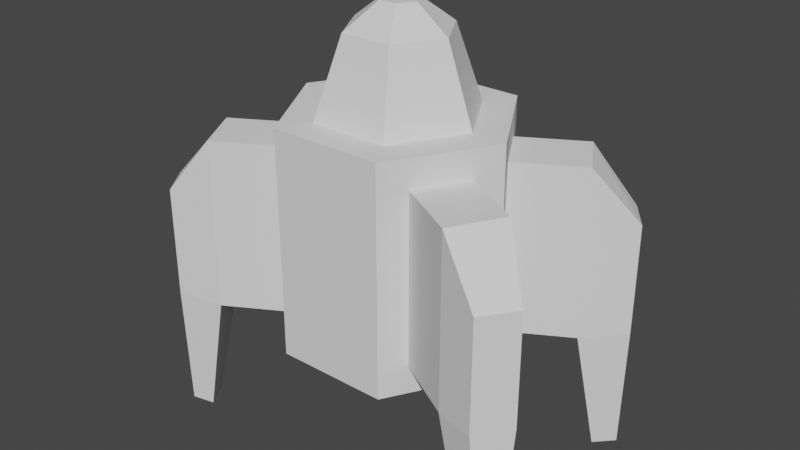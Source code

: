 # Source: ship.blend  (saved by Blender 2.91.10; exported with 4.5.12 LTS)
import bpy
from mathutils import Matrix  # noqa: F401  (used for matrix-valued properties, if any)

bpy.ops.wm.read_factory_settings(use_empty=True)
scene = bpy.context.scene
scene.name = 'Scene'

# ---- collections
col_collection = bpy.data.collections.new('Collection'); scene.collection.children.link(col_collection)

# ---- world
world_world = bpy.data.worlds.new('World'); scene.world = world_world
world_world.use_nodes = True; world_world.node_tree.nodes.clear()
_N = world_world.node_tree.nodes; _L = world_world.node_tree.links
n0 = _N.new('ShaderNodeOutputWorld'); n0.name = 'World Output'; n0.location = (300, 300)
n1 = _N.new('ShaderNodeBackground'); n1.name = 'Background'; n1.location = (10, 300)
n1.inputs[0].default_value = (0.05088, 0.05088, 0.05088, 1.0)
_L.new(n1.outputs[0], n0.inputs[0])
n0.is_active_output = True
world_world.color = (0.05088, 0.05088, 0.05088)
world_world.use_sun_shadow = False
world_world.sun_shadow_jitter_overblur = 0.0

# ---- meshes
me_cylinder = bpy.data.meshes.new('Cylinder')
me_cylinder.from_pydata([(-0.175, 0.0433, -0.1705), (-0.175, 0.0433, 0.1295), (-0.125, 0.1299, -0.1705), (-0.125, 0.1299, 0.1295), (0.125, 0.1299, -0.1705), (0.125, 0.1299, 0.1295), (0.175, -0.0433, -0.1705), (0.175, -0.0433, 0.1295), (0.125, -0.1299, -0.1705), (0.125, -0.1299, 0.1295), (-0.125, -0.1299, -0.1705), (-0.125, -0.1299, 0.1295), (-0.175, -0.0433, -0.1705), (-0.1, 0.1732, -0.2205), (-0.06959, 0.1205, 0.1795), (-0.175, -0.0433, 0.1295), (0.175, 0.0433, 0.1295), (0.175, 0.0433, -0.1705), (0.1, -0.1732, -0.2205), (0.06959, -0.1205, 0.1795), (-0.2, -3.02e-08, -0.2205), (-0.1392, -3.02e-08, 0.1795), (0.06959, 0.1205, 0.1795), (0.1, 0.1732, -0.2205), (0.2, -4.212e-08, -0.2205), (0.1392, -4.212e-08, 0.1795), (-0.06959, -0.1205, 0.1795), (-0.1, -0.1732, -0.2205), (-0.283, 0.1057, -0.1705), (-0.233, 0.1923, -0.1705), (-0.233, 0.1923, 0.1295), (-0.283, 0.1057, 0.1295), (0.283, -0.1057, 0.1295), (0.283, -0.1057, -0.1705), (0.233, -0.1923, -0.1705), (0.233, -0.1923, 0.1295), (-0.283, -0.1057, -0.1705), (-0.283, -0.1057, 0.1295), (0.233, 0.1923, 0.1295), (0.233, 0.1923, -0.1705), (0.283, 0.1057, -0.1705), (0.283, 0.1057, 0.1295), (-0.233, -0.1923, 0.1295), (-0.233, -0.1923, -0.1705), (-0.347, 0.1604, -0.1637), (-0.3066, 0.2169, -0.1637), (-0.3066, 0.2169, 0.03194), (-0.347, 0.1604, 0.03194), (0.347, -0.1604, 0.03194), (0.347, -0.1604, -0.1637), (0.3066, -0.2169, -0.1637), (0.3066, -0.2169, 0.03194), (-0.347, -0.1604, -0.1637), (-0.347, -0.1604, 0.03194), (0.3066, 0.2169, 0.03194), (0.3066, 0.2169, -0.1637), (0.347, 0.1604, -0.1637), (0.347, 0.1604, 0.03194), (-0.3066, -0.2169, 0.03194), (-0.3066, -0.2169, -0.1637), (-0.3041, 0.1477, -0.3934), (-0.2792, 0.1908, -0.3934), (0.3041, -0.1477, -0.3934), (0.2792, -0.1908, -0.3934), (0.2792, 0.1908, -0.3934), (0.3041, 0.1477, -0.3934), (-0.2792, -0.1908, -0.3934), (-0.3041, -0.1477, -0.3934), (-0.3359, 0.175, -0.39), (-0.3158, 0.203, -0.39), (0.3359, -0.175, -0.39), (0.3158, -0.203, -0.39), (0.3158, 0.203, -0.39), (0.3359, 0.175, -0.39), (-0.3158, -0.203, -0.39), (-0.3359, -0.175, -0.39), (-0.1, 0.1732, 0.1795), (-0.2, -3.02e-08, 0.1795), (0.1, 0.1732, 0.1795), (0.2, -4.212e-08, 0.1795), (0.1, -0.1732, 0.1795), (-0.1, -0.1732, 0.1795), (-0.04556, 0.07891, 0.3143), (-0.09112, -2.424e-08, 0.3143), (0.04556, 0.07891, 0.3143), (0.09112, -3.02e-08, 0.3143), (0.04556, -0.07891, 0.3143), (-0.04556, -0.07891, 0.3143), (-0.01615, 0.02798, 0.3582), (-0.03231, -2.424e-08, 0.3582), (0.01615, 0.02798, 0.3582), (0.03231, -2.424e-08, 0.3582), (0.01615, -0.02798, 0.3582), (-0.01615, -0.02798, 0.3582)], [], [(5, 16, 41, 38), (13, 76, 78, 23), (6, 7, 32, 33), (17, 4, 39, 40), (26, 19, 86, 87), (18, 80, 81, 27), (3, 2, 29, 30), (20, 13, 23, 24, 18, 27), (0, 2, 13, 20), (3, 1, 77, 76), (1, 0, 20, 77), (2, 3, 76, 13), (7, 6, 24, 79), (6, 8, 18, 24), (9, 7, 79, 80), (8, 9, 80, 18), (12, 15, 77, 20), (5, 4, 23, 78), (4, 17, 24, 23), (16, 5, 78, 79), (17, 16, 79, 24), (11, 10, 27, 81), (10, 12, 20, 27), (15, 11, 81, 77), (28, 31, 47, 44), (39, 38, 54, 55), (31, 30, 46, 47), (37, 36, 52, 53), (8, 6, 33, 34), (16, 17, 40, 41), (7, 9, 35, 32), (10, 11, 42, 43), (9, 8, 34, 35), (12, 10, 43, 36), (2, 0, 28, 29), (11, 15, 37, 42), (1, 3, 30, 31), (15, 12, 36, 37), (0, 1, 31, 28), (4, 5, 38, 39), (44, 47, 46, 45), (55, 54, 57, 56), (49, 48, 51, 50), (59, 58, 53, 52), (28, 44, 68, 60), (30, 29, 45, 46), (38, 41, 57, 54), (33, 32, 48, 49), (41, 40, 56, 57), (59, 52, 75, 74), (43, 42, 58, 59), (32, 35, 51, 48), (39, 55, 72, 64), (35, 34, 50, 51), (50, 34, 63, 71), (42, 37, 53, 58), (65, 64, 72, 73), (63, 62, 70, 71), (67, 66, 74, 75), (61, 60, 68, 69), (44, 45, 69, 68), (40, 39, 64, 65), (43, 59, 74, 66), (56, 40, 65, 73), (52, 36, 67, 75), (45, 29, 61, 69), (34, 33, 62, 63), (55, 56, 73, 72), (36, 43, 66, 67), (33, 49, 70, 62), (29, 28, 60, 61), (49, 50, 71, 70), (21, 14, 76, 77), (14, 22, 78, 76), (22, 25, 79, 78), (25, 19, 80, 79), (19, 26, 81, 80), (26, 21, 77, 81), (83, 87, 93, 89), (25, 22, 84, 85), (14, 21, 83, 82), (21, 26, 87, 83), (19, 25, 85, 86), (22, 14, 82, 84), (88, 89, 93, 92, 91, 90), (86, 85, 91, 92), (84, 82, 88, 90), (87, 86, 92, 93), (85, 84, 90, 91), (82, 83, 89, 88)])
_uv = me_cylinder.uv_layers.new(name='UVMap')
_uv.uv.foreach_set('vector', [0.625, 0.9375, 0.5417, 0.9375, 0.5417, 0.9375, 0.625, 0.9375, 0.8333, 0.5, 0.8333, 1.0, 0.6667, 1.0, 0.6667, 0.5, 0.4583, 0.5625, 0.4583, 0.9375, 0.4583, 0.9375, 0.4583, 0.5625, 0.5417, 0.5625, 0.625, 0.5625, 0.625, 0.5625, 0.5417, 0.5625, 0.1054, 0.3335, 0.1054, 0.1665, 0.1054, 0.1665, 0.1054, 0.3335, 0.3333, 0.5, 0.3333, 1.0, 0.1667, 1.0, 0.1667, 0.5, 0.875, 0.9375, 0.875, 0.5625, 0.875, 0.5625, 0.875, 0.9375, 0.75, 0.49, 0.9578, 0.37, 0.9578, 0.13, 0.75, 0.01, 0.5422, 0.13, 0.5422, 0.37, 0.9583, 0.5625, 0.875, 0.5625, 0.8333, 0.5, 1.0, 0.5, 0.875, 0.9375, 0.9583, 0.9375, 1.0, 1.0, 0.8333, 1.0, 0.9583, 0.9375, 0.9583, 0.5625, 1.0, 0.5, 1.0, 1.0, 0.875, 0.5625, 0.875, 0.9375, 0.8333, 1.0, 0.8333, 0.5, 0.4583, 0.9375, 0.4583, 0.5625, 0.5, 0.5, 0.5, 1.0, 0.4583, 0.5625, 0.375, 0.5625, 0.3333, 0.5, 0.5, 0.5, 0.375, 0.9375, 0.4583, 0.9375, 0.5, 1.0, 0.3333, 1.0, 0.375, 0.5625, 0.375, 0.9375, 0.3333, 1.0, 0.3333, 0.5, 0.04167, 0.5625, 0.04167, 0.9375, -8.941e-08, 1.0, -8.941e-08, 0.5, 0.625, 0.9375, 0.625, 0.5625, 0.6667, 0.5, 0.6667, 1.0, 0.625, 0.5625, 0.5417, 0.5625, 0.5, 0.5, 0.6667, 0.5, 0.5417, 0.9375, 0.625, 0.9375, 0.6667, 1.0, 0.5, 1.0, 0.5417, 0.5625, 0.5417, 0.9375, 0.5, 1.0, 0.5, 0.5, 0.125, 0.9375, 0.125, 0.5625, 0.1667, 0.5, 0.1667, 1.0, 0.125, 0.5625, 0.04167, 0.5625, -8.941e-08, 0.5, 0.1667, 0.5, 0.04167, 0.9375, 0.125, 0.9375, 0.1667, 1.0, -8.941e-08, 1.0, 0.9583, 0.5625, 0.9583, 0.9375, 0.9583, 0.9375, 0.9583, 0.5625, 0.625, 0.5625, 0.625, 0.9375, 0.625, 0.9375, 0.625, 0.5625, 0.9583, 0.9375, 0.875, 0.9375, 0.875, 0.9375, 0.9583, 0.9375, 0.04167, 0.9375, 0.04167, 0.5625, 0.04167, 0.5625, 0.04167, 0.9375, 0.375, 0.5625, 0.4583, 0.5625, 0.4583, 0.5625, 0.375, 0.5625, 0.5417, 0.9375, 0.5417, 0.5625, 0.5417, 0.5625, 0.5417, 0.9375, 0.4583, 0.9375, 0.375, 0.9375, 0.375, 0.9375, 0.4583, 0.9375, 0.125, 0.5625, 0.125, 0.9375, 0.125, 0.9375, 0.125, 0.5625, 0.375, 0.9375, 0.375, 0.5625, 0.375, 0.5625, 0.375, 0.9375, 0.04167, 0.5625, 0.125, 0.5625, 0.125, 0.5625, 0.04167, 0.5625, 0.875, 0.5625, 0.9583, 0.5625, 0.9583, 0.5625, 0.875, 0.5625, 0.125, 0.9375, 0.04167, 0.9375, 0.04167, 0.9375, 0.125, 0.9375, 0.9583, 0.9375, 0.875, 0.9375, 0.875, 0.9375, 0.9583, 0.9375, 0.04167, 0.9375, 0.04167, 0.5625, 0.04167, 0.5625, 0.04167, 0.9375, 0.9583, 0.5625, 0.9583, 0.9375, 0.9583, 0.9375, 0.9583, 0.5625, 0.625, 0.5625, 0.625, 0.9375, 0.625, 0.9375, 0.625, 0.5625, 0.9583, 0.5625, 0.9583, 0.9375, 0.875, 0.9375, 0.875, 0.5625, 0.625, 0.5625, 0.625, 0.9375, 0.5417, 0.9375, 0.5417, 0.5625, 0.4583, 0.5625, 0.4583, 0.9375, 0.375, 0.9375, 0.375, 0.5625, 0.125, 0.5625, 0.125, 0.9375, 0.04167, 0.9375, 0.04167, 0.5625, 0.9583, 0.5625, 0.9583, 0.5625, 0.9583, 0.5625, 0.9583, 0.5625, 0.875, 0.9375, 0.875, 0.5625, 0.875, 0.5625, 0.875, 0.9375, 0.625, 0.9375, 0.5417, 0.9375, 0.5417, 0.9375, 0.625, 0.9375, 0.4583, 0.5625, 0.4583, 0.9375, 0.4583, 0.9375, 0.4583, 0.5625, 0.5417, 0.9375, 0.5417, 0.5625, 0.5417, 0.5625, 0.5417, 0.9375, 0.125, 0.5625, 0.04167, 0.5625, 0.04167, 0.5625, 0.125, 0.5625, 0.125, 0.5625, 0.125, 0.9375, 0.125, 0.9375, 0.125, 0.5625, 0.4583, 0.9375, 0.375, 0.9375, 0.375, 0.9375, 0.4583, 0.9375, 0.625, 0.5625, 0.625, 0.5625, 0.625, 0.5625, 0.625, 0.5625, 0.375, 0.9375, 0.375, 0.5625, 0.375, 0.5625, 0.375, 0.9375, 0.375, 0.5625, 0.375, 0.5625, 0.375, 0.5625, 0.375, 0.5625, 0.125, 0.9375, 0.04167, 0.9375, 0.04167, 0.9375, 0.125, 0.9375, 0.5417, 0.5625, 0.625, 0.5625, 0.625, 0.5625, 0.5417, 0.5625, 0.375, 0.5625, 0.4583, 0.5625, 0.4583, 0.5625, 0.375, 0.5625, 0.04167, 0.5625, 0.125, 0.5625, 0.125, 0.5625, 0.04167, 0.5625, 0.875, 0.5625, 0.9583, 0.5625, 0.9583, 0.5625, 0.875, 0.5625, 0.9583, 0.5625, 0.875, 0.5625, 0.875, 0.5625, 0.9583, 0.5625, 0.5417, 0.5625, 0.625, 0.5625, 0.625, 0.5625, 0.5417, 0.5625, 0.125, 0.5625, 0.125, 0.5625, 0.125, 0.5625, 0.125, 0.5625, 0.5417, 0.5625, 0.5417, 0.5625, 0.5417, 0.5625, 0.5417, 0.5625, 0.04167, 0.5625, 0.04167, 0.5625, 0.04167, 0.5625, 0.04167, 0.5625, 0.875, 0.5625, 0.875, 0.5625, 0.875, 0.5625, 0.875, 0.5625, 0.375, 0.5625, 0.4583, 0.5625, 0.4583, 0.5625, 0.375, 0.5625, 0.625, 0.5625, 0.5417, 0.5625, 0.5417, 0.5625, 0.625, 0.5625, 0.04167, 0.5625, 0.125, 0.5625, 0.125, 0.5625, 0.04167, 0.5625, 0.4583, 0.5625, 0.4583, 0.5625, 0.4583, 0.5625, 0.4583, 0.5625, 0.875, 0.5625, 0.9583, 0.5625, 0.9583, 0.5625, 0.875, 0.5625, 0.4583, 0.5625, 0.375, 0.5625, 0.375, 0.5625, 0.4583, 0.5625, 0.25, 0.417, 0.3946, 0.3335, 0.4578, 0.37, 0.25, 0.49, 0.3946, 0.3335, 0.3946, 0.1665, 0.4578, 0.13, 0.4578, 0.37, 0.3946, 0.1665, 0.25, 0.08298, 0.25, 0.01, 0.4578, 0.13, 0.25, 0.08298, 0.1054, 0.1665, 0.04215, 0.13, 0.25, 0.01, 0.1054, 0.1665, 0.1054, 0.3335, 0.04215, 0.37, 0.04215, 0.13, 0.1054, 0.3335, 0.25, 0.417, 0.25, 0.49, 0.04215, 0.37, 0.25, 0.417, 0.1054, 0.3335, 0.1054, 0.3335, 0.25, 0.417, 0.25, 0.08298, 0.3946, 0.1665, 0.3946, 0.1665, 0.25, 0.08298, 0.3946, 0.3335, 0.25, 0.417, 0.25, 0.417, 0.3946, 0.3335, 0.25, 0.417, 0.1054, 0.3335, 0.1054, 0.3335, 0.25, 0.417, 0.1054, 0.1665, 0.25, 0.08298, 0.25, 0.08298, 0.1054, 0.1665, 0.3946, 0.1665, 0.3946, 0.3335, 0.3946, 0.3335, 0.3946, 0.1665, 0.3946, 0.3335, 0.25, 0.417, 0.1054, 0.3335, 0.1054, 0.1665, 0.25, 0.08298, 0.3946, 0.1665, 0.1054, 0.1665, 0.25, 0.08298, 0.25, 0.08298, 0.1054, 0.1665, 0.3946, 0.1665, 0.3946, 0.3335, 0.3946, 0.3335, 0.3946, 0.1665, 0.1054, 0.3335, 0.1054, 0.1665, 0.1054, 0.1665, 0.1054, 0.3335, 0.25, 0.08298, 0.3946, 0.1665, 0.3946, 0.1665, 0.25, 0.08298, 0.3946, 0.3335, 0.25, 0.417, 0.25, 0.417, 0.3946, 0.3335])
me_cylinder.use_remesh_fix_poles = True
me_cylinder.use_remesh_preserve_attributes = False
me_cylinder.use_mirror_vertex_groups = False
me_cylinder.update()

# ---- objects
ob_ship_a = bpy.data.objects.new('Ship_A', me_cylinder)

# ---- transforms, parenting, visibility, modifiers, constraints
ob_ship_a.location = (0.0, 0.0, 0.0)
ob_ship_a.lineart.crease_threshold = 0.0

# ---- collection membership
col_collection.objects.link(ob_ship_a)

# ---- scene / render settings (as saved in the file)
scene.frame_start = 1; scene.frame_end = 250; scene.frame_set(1)
scene.render.engine = 'BLENDER_EEVEE_NEXT'
scene.cycles.use_denoising = False
scene.cycles.samples = 128
scene.cycles.sampling_pattern = 'TABULATED_SOBOL'
scene.cycles.use_adaptive_sampling = False
scene.cycles.use_light_tree = False
scene.view_settings.view_transform = 'Filmic'
bpy.context.view_layer.update()

# ---- added for rendering (the .blend has no active camera and no usable light): camera, sun
cam_auto = bpy.data.cameras.new('AutoCamera')
cam_auto.lens = 50.0
cam_auto.sensor_width = 36.0
cam_auto.clip_end = 1000.0
ob_auto_camera = bpy.data.objects.new('AutoCamera', cam_auto)
scene.collection.objects.link(ob_auto_camera)
ob_auto_camera.location = (1.0281, -1.23372, 0.80487)
ob_auto_camera.rotation_euler = (1.09748, -7.21219e-08, 0.694738)
scene.camera = ob_auto_camera
light_auto_sun = bpy.data.lights.new('AutoSun', 'SUN')
light_auto_sun.energy = 3.0
light_auto_sun.angle = 0.0523599
ob_auto_sun = bpy.data.objects.new('AutoSun', light_auto_sun)
scene.collection.objects.link(ob_auto_sun)
ob_auto_sun.rotation_euler = (0.872665, 0.174533, 0.523599)
bpy.context.view_layer.update()
